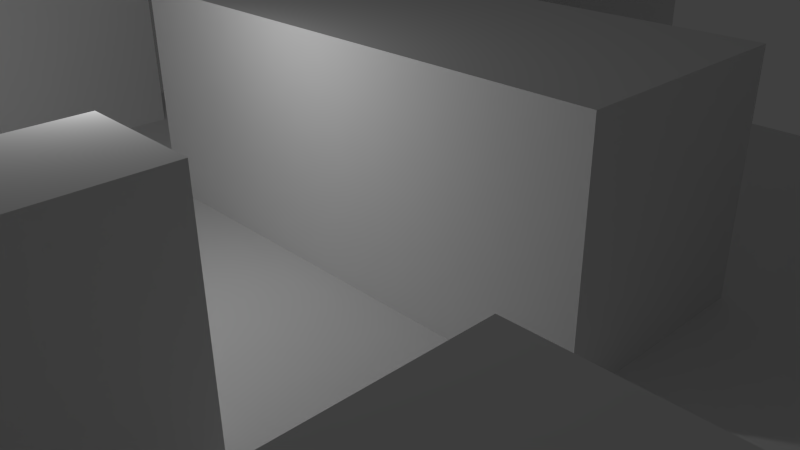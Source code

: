# Source: maze2.blend  (saved by Blender 2.75.0; exported with 4.5.12 LTS)
import bpy
from mathutils import Matrix  # noqa: F401  (used for matrix-valued properties, if any)

bpy.ops.wm.read_factory_settings(use_empty=True)
scene = bpy.context.scene
scene.name = 'Scene'

# ---- collections
col_collection_1 = bpy.data.collections.new('Collection 1'); scene.collection.children.link(col_collection_1)

# ---- materials (node trees are filled in below, after node groups)
mat_floor = bpy.data.materials.new('Floor')
mat_floor.alpha_threshold = 0.0
mat_floor.use_transparent_shadow = False
mat_floor.roughness = 0.5
mat_floor.specular_intensity = 0.0
mat_walls = bpy.data.materials.new('Walls')
mat_walls.alpha_threshold = 0.0
mat_walls.use_transparent_shadow = False
mat_walls.roughness = 0.5
mat_walls.specular_intensity = 0.0

# ---- material node trees

# ---- world
world_world = bpy.data.worlds.new('World'); scene.world = world_world
world_world.color = (0.05088, 0.05088, 0.05088)
world_world.use_sun_shadow = False
world_world.sun_shadow_jitter_overblur = 0.0
world_world.cycles.sampling_method = 'MANUAL'
world_world.cycles.sample_map_resolution = 256

# ---- cameras
cam_camera = bpy.data.cameras.new('Camera')
cam_camera.clip_end = 100.0
cam_camera.lens = 35.0
cam_camera.sensor_width = 32.0
cam_camera.sensor_height = 18.0
cam_camera.ortho_scale = 7.314
cam_camera.dof.focus_distance = 0.0
cam_camera.dof.aperture_fstop = 128.0

# ---- lights
light_lamp = bpy.data.lights.new('Lamp', 'POINT')
light_lamp.transmission_factor = 0.0
light_lamp.cutoff_distance = 30.0
light_lamp.energy = 100.0
light_lamp.shadow_buffer_clip_start = 1.001
light_lamp.shadow_soft_size = 0.1
light_lamp.shadow_maximum_resolution = 0.006
light_lamp.use_absolute_resolution = True
light_lamp.cycles.use_multiple_importance_sampling = False

# ---- meshes
me_plane = bpy.data.meshes.new('Plane')
me_plane.from_pydata([(-1.0, -1.0, 0.0), (1.0, -1.0, 0.0), (-1.0, 1.0, 0.0), (1.0, 1.0, 0.0), (-1.0, 0.8182, 0.0), (-1.0, 0.6364, 0.0), (-1.0, 0.4545, 0.0), (-1.0, 0.2727, 0.0), (-1.0, 0.09091, 0.0), (-1.0, -0.09091, 0.0), (-1.0, -0.2727, 0.0), (-1.0, -0.4545, 0.0), (-1.0, -0.6364, 0.0), (-1.0, -0.8182, 0.0), (-0.8182, -1.0, 0.0), (-0.6364, -1.0, 0.0), (-0.4545, -1.0, 0.0), (-0.2727, -1.0, 0.0), (-0.09091, -1.0, 0.0), (0.09091, -1.0, 0.0), (0.2727, -1.0, 0.0), (0.4545, -1.0, 0.0), (0.6364, -1.0, 0.0), (0.8182, -1.0, 0.0), (1.0, -0.8182, 0.0), (1.0, -0.6364, 0.0), (1.0, -0.4545, 0.0), (1.0, -0.2727, 0.0), (1.0, -0.09091, 0.0), (1.0, 0.09091, 0.0), (1.0, 0.2727, 0.0), (1.0, 0.4545, 0.0), (1.0, 0.6364, 0.0), (1.0, 0.8182, 0.0), (0.8182, 1.0, 0.0), (0.6364, 1.0, 0.0), (0.4545, 1.0, 0.0), (0.2727, 1.0, 0.0), (0.09091, 1.0, 0.0), (-0.09091, 1.0, 0.0), (-0.2727, 1.0, 0.0), (-0.4545, 1.0, 0.0), (-0.6364, 1.0, 0.0), (-0.8182, 1.0, 0.0), (-0.8182, -0.4545, 0.0), (-0.8182, -0.2727, 0.0), (-0.8182, -0.09091, 0.0), (-0.8182, 0.09091, 0.0), (-0.8182, 0.2727, 0.0), (-0.8182, 0.4545, 0.0), (-0.8182, 0.6364, 0.0), (-0.8182, 0.8182, 0.0), (-0.6364, -0.8182, 0.0), (-0.6364, -0.6364, 0.0), (-0.6364, -0.4545, 0.0), (-0.6364, -0.2727, 0.0), (-0.6364, -0.09091, 0.0), (-0.6364, 0.09091, 0.0), (-0.6364, 0.2727, 0.0), (-0.6364, 0.4545, 0.0), (-0.6364, 0.6364, 0.0), (-0.6364, 0.8182, 0.0), (-0.4545, -0.8182, 0.0), (-0.4545, -0.6364, 0.0), (-0.4545, -0.4545, 0.0), (-0.4545, -0.2727, 0.0), (-0.4545, -0.09091, 0.0), (-0.4545, 0.09091, 0.0), (-0.4545, 0.2727, 0.0), (-0.4545, 0.4545, 0.0), (-0.4545, 0.6364, 0.0), (-0.4545, 0.8182, 0.0), (-0.2727, -0.8182, 0.0), (-0.2727, -0.6364, 0.0), (-0.2727, -0.4545, 0.0), (-0.2727, -0.2727, 0.0), (-0.2727, -0.09091, 0.0), (-0.2727, 0.2727, 0.0), (-0.2727, 0.4545, 0.0), (-0.2727, 0.6364, 0.0), (-0.09091, -0.8182, 0.0), (-0.09091, -0.6364, 0.0), (-0.09091, -0.4545, 0.0), (-0.09091, -0.2727, 0.0), (-0.09091, -0.09091, 0.0), (-0.09091, 0.2727, 0.0), (-0.09091, 0.4545, 0.0), (-0.09091, 0.6364, 0.0), (-0.09091, 0.8182, 0.0), (0.09091, -0.8182, 0.0), (0.09091, -0.6364, 0.0), (0.09091, -0.4545, 0.0), (0.09091, -0.2727, 0.0), (0.09091, -0.09091, 0.0), (0.09091, 0.2727, 0.0), (0.09091, 0.4545, 0.0), (0.09091, 0.6364, 0.0), (0.09091, 0.8182, 0.0), (0.2727, -0.8182, 0.0), (0.2727, -0.6364, 0.0), (0.2727, -0.4545, 0.0), (0.2727, -0.2727, 0.0), (0.2727, -0.09091, 0.0), (0.2727, 0.2727, 0.0), (0.2727, 0.4545, 0.0), (0.2727, 0.6364, 0.0), (0.2727, 0.8182, 0.0), (0.4545, -0.8182, 0.0), (0.4545, -0.6364, 0.0), (0.4545, -0.4545, 0.0), (0.4545, -0.2727, 0.0), (0.4545, -0.09091, 0.0), (0.4545, 0.09091, 0.0), (0.4545, 0.2727, 0.0), (0.4545, 0.4545, 0.0), (0.4545, 0.6364, 0.0), (0.4545, 0.8182, 0.0), (0.6364, -0.8182, 0.0), (0.6364, -0.6364, 0.0), (0.6364, -0.4545, 0.0), (0.6364, -0.2727, 0.0), (0.6364, -0.09091, 0.0), (0.6364, 0.09091, 0.0), (0.6364, 0.2727, 0.0), (0.6364, 0.4545, 0.0), (0.6364, 0.6364, 0.0), (0.6364, 0.8182, 0.0), (0.8182, -0.8182, 0.0), (0.8182, -0.6364, 0.0), (0.8182, -0.4545, 0.0), (0.8182, -0.2727, 0.0), (0.8182, -0.09091, 0.0), (0.8182, 0.09091, 0.0), (0.8182, 0.2727, 0.0), (0.8182, 0.4545, 0.0), (0.8182, 0.6364, 0.0), (-1.0, -0.8182, 0.3708), (-1.0, -1.0, 0.3708), (0.8182, -1.0, 0.3708), (1.0, -1.0, 0.3708), (1.0, 0.8182, 0.3708), (1.0, 1.0, 0.3708), (-1.0, 0.09091, 0.3708), (-1.0, -0.09091, 0.3708), (-1.0, -0.2727, 0.3708), (-1.0, -0.4545, 0.3708), (-1.0, -0.6364, 0.3708), (-0.8182, -1.0, 0.3708), (-0.6364, -1.0, 0.3708), (0.09091, -1.0, 0.3708), (0.2727, -1.0, 0.3708), (1.0, -0.8182, 0.3708), (1.0, -0.6364, 0.3708), (1.0, -0.4545, 0.3708), (1.0, 0.09091, 0.3708), (1.0, 0.2727, 0.3708), (1.0, 0.4545, 0.3708), (1.0, 0.6364, 0.3708), (0.8182, 1.0, 0.3708), (0.6364, 1.0, 0.3708), (-0.09091, 1.0, 0.3708), (-0.2727, 1.0, 0.3708), (-0.4545, 1.0, 0.3708), (-0.8182, -0.8182, 0.3708), (-0.8182, -0.6364, 0.3708), (-0.8182, -0.4545, 0.3708), (-0.8182, -0.2727, 0.3708), (-0.8182, -0.09091, 0.3708), (-0.8182, 0.09091, 0.3708), (-0.6364, -0.8182, 0.3708), (-0.6364, -0.6364, 0.3708), (-0.6364, -0.4545, 0.3708), (-0.4545, 0.8182, 0.3708), (-0.4545, -0.6364, 0.3708), (-0.4545, -0.4545, 0.3708), (-0.4545, -0.09091, 0.3708), (-0.4545, 0.09091, 0.3708), (-0.4545, 0.2727, 0.3708), (-0.4545, 0.6364, 0.3708), (-0.2727, 0.8182, 0.3708), (-0.2727, -0.6364, 0.3708), (-0.2727, -0.4545, 0.3708), (-0.2727, -0.09091, 0.3708), (-0.2727, 0.09091, 0.3708), (-0.2727, 0.2727, 0.3708), (-0.2727, 0.6364, 0.3708), (-0.09091, 0.8182, 0.3708), (-0.09091, -0.09091, 0.3708), (-0.09091, 0.09091, 0.3708), (-0.09091, 0.2727, 0.3708), (-0.09091, 0.6364, 0.3708), (0.09091, -0.8182, 0.3708), (0.09091, -0.6364, 0.3708), (0.09091, -0.4545, 0.3708), (0.09091, -0.09091, 0.3708), (0.09091, 0.09091, 0.3708), (0.09091, 0.2727, 0.3708), (0.2727, -0.8182, 0.3708), (0.2727, -0.6364, 0.3708), (0.2727, -0.4545, 0.3708), (0.2727, -0.09091, 0.3708), (0.2727, 0.09091, 0.3708), (0.2727, 0.2727, 0.3708), (0.4545, -0.09091, 0.3708), (0.4545, 0.09091, 0.3708), (0.4545, 0.2727, 0.3708), (0.6364, 0.8182, 0.3708), (0.6364, -0.6364, 0.3708), (0.6364, -0.4545, 0.3708), (0.6364, 0.6364, 0.3708), (0.8182, 0.8182, 0.3708), (0.8182, -0.8182, 0.3708), (0.8182, -0.6364, 0.3708), (0.8182, -0.4545, 0.3708), (0.8182, 0.09091, 0.3708), (0.8182, 0.2727, 0.3708), (0.8182, 0.4545, 0.3708), (0.8182, 0.6364, 0.3708)], [], [(66, 76, 182, 175), (4, 51, 43, 2), (51, 61, 42, 43), (61, 71, 41, 42), (119, 118, 207, 208), (29, 30, 155, 154), (88, 97, 38, 39), (97, 106, 37, 38), (106, 116, 36, 37), (116, 126, 35, 36), (15, 52, 169, 148), (74, 64, 174, 181), (33, 3, 141, 140), (47, 8, 142, 168), (63, 73, 180, 173), (73, 74, 181, 180), (35, 126, 206, 159), (8, 47, 48, 7), (7, 48, 49, 6), (6, 49, 50, 5), (5, 50, 51, 4), (23, 1, 139, 138), (94, 85, 189, 196), (13, 0, 137, 136), (44, 54, 55, 45), (45, 55, 56, 46), (46, 56, 57, 47), (47, 57, 58, 48), (48, 58, 59, 49), (49, 59, 60, 50), (50, 60, 61, 51), (15, 16, 62, 52), (52, 62, 63, 53), (25, 26, 153, 152), (54, 64, 65, 55), (55, 65, 66, 56), (56, 66, 67, 57), (57, 67, 68, 58), (58, 68, 69, 59), (59, 69, 70, 60), (60, 70, 71, 61), (16, 17, 72, 62), (62, 72, 73, 63), (24, 25, 152, 151), (64, 74, 75, 65), (65, 75, 76, 66), (84, 93, 194, 187), (1, 24, 151, 139), (68, 77, 78, 69), (69, 78, 79, 70), (46, 47, 168, 167), (17, 18, 80, 72), (72, 80, 81, 73), (73, 81, 82, 74), (74, 82, 83, 75), (75, 83, 84, 76), (71, 70, 178, 172), (91, 90, 192, 193), (77, 85, 86, 78), (78, 86, 87, 79), (112, 113, 205, 204), (18, 19, 89, 80), (80, 89, 90, 81), (81, 90, 91, 82), (82, 91, 92, 83), (83, 92, 93, 84), (132, 29, 154, 214), (45, 46, 167, 166), (85, 94, 95, 86), (86, 95, 96, 87), (87, 96, 97, 88), (90, 89, 191, 192), (111, 112, 204, 203), (44, 45, 166, 165), (91, 100, 101, 92), (92, 101, 102, 93), (89, 19, 149, 191), (135, 134, 216, 217), (94, 103, 104, 95), (95, 104, 105, 96), (96, 105, 106, 97), (20, 21, 107, 98), (98, 107, 108, 99), (99, 108, 109, 100), (100, 109, 110, 101), (101, 110, 111, 102), (68, 67, 176, 177), (113, 103, 202, 205), (103, 113, 114, 104), (104, 114, 115, 105), (105, 115, 116, 106), (21, 22, 117, 107), (107, 117, 118, 108), (108, 118, 119, 109), (109, 119, 120, 110), (110, 120, 121, 111), (111, 121, 122, 112), (112, 122, 123, 113), (113, 123, 124, 114), (114, 124, 125, 115), (115, 125, 126, 116), (22, 23, 127, 117), (117, 127, 128, 118), (26, 129, 213, 153), (119, 129, 130, 120), (120, 130, 131, 121), (121, 131, 132, 122), (122, 132, 133, 123), (123, 133, 134, 124), (124, 134, 135, 125), (134, 133, 215, 216), (19, 20, 150, 149), (67, 66, 175, 176), (87, 88, 186, 190), (129, 26, 27, 130), (130, 27, 28, 131), (131, 28, 29, 132), (133, 132, 214, 215), (64, 54, 171, 174), (79, 87, 190, 185), (102, 111, 203, 200), (210, 140, 141, 158), (172, 179, 161, 162), (179, 186, 160, 161), (206, 210, 158, 159), (137, 147, 163, 136), (136, 163, 164, 146), (146, 164, 165, 145), (145, 165, 166, 144), (144, 166, 167, 143), (143, 167, 168, 142), (147, 148, 169, 163), (163, 169, 170, 164), (164, 170, 171, 165), (170, 173, 174, 171), (173, 180, 181, 174), (175, 182, 183, 176), (176, 183, 184, 177), (178, 185, 179, 172), (182, 187, 188, 183), (183, 188, 189, 184), (185, 190, 186, 179), (187, 194, 195, 188), (188, 195, 196, 189), (149, 150, 197, 191), (191, 197, 198, 192), (192, 198, 199, 193), (194, 200, 201, 195), (195, 201, 202, 196), (200, 203, 204, 201), (201, 204, 205, 202), (207, 212, 213, 208), (209, 217, 210, 206), (138, 139, 151, 211), (211, 151, 152, 212), (212, 152, 153, 213), (214, 154, 155, 215), (215, 155, 156, 216), (216, 156, 157, 217), (217, 157, 140, 210), (52, 53, 170, 169), (30, 31, 156, 155), (31, 32, 157, 156), (20, 98, 197, 150), (100, 91, 193, 199), (77, 68, 177, 184), (32, 33, 140, 157), (98, 99, 198, 197), (3, 34, 158, 141), (99, 100, 199, 198), (93, 102, 200, 194), (70, 79, 185, 178), (54, 44, 165, 171), (34, 35, 159, 158), (8, 9, 143, 142), (118, 128, 212, 207), (88, 39, 160, 186), (9, 10, 144, 143), (129, 119, 208, 213), (103, 94, 196, 202), (10, 11, 145, 144), (126, 125, 209, 206), (11, 12, 146, 145), (12, 13, 136, 146), (127, 23, 138, 211), (41, 71, 172, 162), (39, 40, 161, 160), (0, 14, 147, 137), (128, 127, 211, 212), (76, 84, 187, 182), (40, 41, 162, 161), (14, 15, 148, 147), (125, 135, 217, 209), (85, 77, 184, 189), (53, 63, 173, 170)])
me_plane.polygons.foreach_set('material_index', [1, 0, 0, 0, 1, 1, 0, 0, 0, 0, 1, 1, 1, 1, 1, 1, 1, 0, 0, 0, 0, 1, 1, 1, 0, 0, 0, 0, 0, 0, 0, 0, 0, 1, 0, 0, 0, 0, 0, 0, 0, 0, 0, 1, 0, 0, 1, 1, 0, 0, 1, 0, 0, 0, 0, 0, 1, 1, 0, 0, 1, 0, 0, 0, 0, 0, 1, 1, 0, 0, 0, 1, 1, 1, 0, 0, 1, 1, 0, 0, 0, 0, 0, 0, 0, 0, 1, 1, 0, 0, 0, 0, 0, 0, 0, 0, 0, 0, 0, 0, 0, 0, 0, 1, 0, 0, 0, 0, 0, 0, 1, 1, 1, 1, 0, 0, 0, 1, 1, 1, 1, 0, 0, 0, 0, 0, 0, 0, 0, 0, 0, 0, 0, 0, 0, 0, 0, 0, 0, 0, 0, 0, 0, 0, 0, 0, 0, 0, 0, 0, 0, 0, 0, 0, 0, 0, 0, 0, 0, 0, 1, 1, 1, 1, 1, 1, 1, 1, 1, 1, 1, 1, 1, 1, 1, 1, 1, 1, 1, 1, 1, 1, 1, 1, 1, 1, 1, 1, 1, 1, 1, 1, 1, 1, 1])
_uv = me_plane.uv_layers.new(name='UVMap')
_uv.uv.foreach_set('vector', [0.0002155, 7.483e-05, 0.2002, 0.0001695, 0.2, 0.5597, 7.483e-05, 0.5596, -0.7713, 1.54, -0.5401, 1.54, -0.5401, 1.771, -0.7713, 1.771, -0.5401, 1.54, -0.309, 1.54, -0.309, 1.771, -0.5401, 1.771, -0.309, 1.54, -0.07785, 1.54, -0.07785, 1.771, -0.309, 1.771, 0.6667, 0.0001345, 0.9999, 0.0001346, 0.9999, 0.9324, 0.6667, 0.9324, 0.0002155, 7.483e-05, 0.2002, 0.0001696, 0.2, 0.5597, 7.483e-05, 0.5596, 0.3844, 1.54, 0.6156, 1.54, 0.6156, 1.771, 0.3844, 1.771, 0.6156, 1.54, 0.8467, 1.54, 0.8467, 1.771, 0.6156, 1.771, 0.8467, 1.54, 1.078, 1.54, 1.078, 1.771, 0.8467, 1.771, 1.078, 1.54, 1.309, 1.54, 1.309, 1.771, 1.078, 1.771, 0.6001, 0.0001052, 0.8, 0.0001999, 0.7999, 0.5595, 0.6, 0.5594, 0.7498, 0.6994, 0.4999, 0.6994, 0.4999, 0.0001143, 0.7498, 0.0001142, 0.8, 0.0004538, 0.9999, 0.0005484, 0.9998, 0.56, 0.7998, 0.5599, 5.981e-05, 5.977e-05, 0.3574, 5.981e-05, 0.3574, 0.9999, 5.977e-05, 0.9999, 0.3574, 8.456e-05, 0.7147, 8.453e-05, 0.7147, 0.9999, 0.3574, 0.9999, 5.977e-05, 5.977e-05, 0.3574, 5.98e-05, 0.3574, 0.9999, 5.977e-05, 0.9999, 0.6001, 0.0001052, 0.8, 0.0001053, 0.8, 0.5595, 0.6001, 0.5595, -0.7713, 0.6156, -0.5401, 0.6156, -0.5401, 0.8467, -0.7713, 0.8467, -0.7713, 0.8467, -0.5401, 0.8467, -0.5401, 1.078, -0.7713, 1.078, -0.7713, 1.078, -0.5401, 1.078, -0.5401, 1.309, -0.7713, 1.309, -0.7713, 1.309, -0.5401, 1.309, -0.5401, 1.54, -0.7713, 1.54, 5.977e-05, 5.977e-05, 0.3574, 5.977e-05, 0.3574, 0.9999, 5.977e-05, 0.9999, 0.6, 0.5596, 0.4, 0.5596, 0.4, 7.491e-05, 0.6, 7.493e-05, 0.1667, 0.4664, 6.862e-05, 0.4664, 6.828e-05, 6.845e-05, 0.1667, 6.837e-05, -0.5401, -0.07785, -0.309, -0.07785, -0.309, 0.1533, -0.5401, 0.1533, -0.5401, 0.1533, -0.309, 0.1533, -0.309, 0.3844, -0.5401, 0.3844, -0.5401, 0.3844, -0.309, 0.3844, -0.309, 0.6156, -0.5401, 0.6156, -0.5401, 0.6156, -0.309, 0.6156, -0.309, 0.8467, -0.5401, 0.8467, -0.5401, 0.8467, -0.309, 0.8467, -0.309, 1.078, -0.5401, 1.078, -0.5401, 1.078, -0.309, 1.078, -0.309, 1.309, -0.5401, 1.309, -0.5401, 1.309, -0.309, 1.309, -0.309, 1.54, -0.5401, 1.54, -0.309, -0.7713, -0.07785, -0.7713, -0.07785, -0.5401, -0.309, -0.5401, -0.309, -0.5401, -0.07785, -0.5401, -0.07785, -0.309, -0.309, -0.309, 0.6667, 0.0004124, 0.9999, 0.0005702, 0.9997, 0.9329, 0.6665, 0.9328, -0.309, -0.07785, -0.07785, -0.07785, -0.07785, 0.1533, -0.309, 0.1533, -0.309, 0.1533, -0.07785, 0.1533, -0.07785, 0.3844, -0.309, 0.3844, -0.309, 0.3844, -0.07785, 0.3844, -0.07785, 0.6156, -0.309, 0.6156, -0.309, 0.6156, -0.07785, 0.6156, -0.07785, 0.8467, -0.309, 0.8467, -0.309, 0.8467, -0.07785, 0.8467, -0.07785, 1.078, -0.309, 1.078, -0.309, 1.078, -0.07785, 1.078, -0.07785, 1.309, -0.309, 1.309, -0.309, 1.309, -0.07785, 1.309, -0.07785, 1.54, -0.309, 1.54, -0.07785, -0.7713, 0.1533, -0.7713, 0.1533, -0.5401, -0.07785, -0.5401, -0.07785, -0.5401, 0.1533, -0.5401, 0.1533, -0.309, -0.07785, -0.309, 0.3335, 0.0002545, 0.6667, 0.0004124, 0.6665, 0.9328, 0.3333, 0.9326, -0.07785, -0.07785, 0.1533, -0.07785, 0.1533, 0.1533, -0.07785, 0.1533, -0.07785, 0.1533, 0.1533, 0.1533, 0.1533, 0.3844, -0.07785, 0.3844, 0.4001, 0.0002642, 0.6, 0.000359, 0.5999, 0.5599, 0.4, 0.5598, 0.0003311, 9.657e-05, 0.3335, 0.0002545, 0.3333, 0.9326, 9.657e-05, 0.9325, -0.07785, 0.8467, 0.1533, 0.8467, 0.1533, 1.078, -0.07785, 1.078, -0.07785, 1.078, 0.1533, 1.078, 0.1533, 1.309, -0.07785, 1.309, 0.3999, 0.0001052, 0.5998, 0.0001052, 0.5998, 0.5594, 0.3999, 0.5594, 0.1533, -0.7713, 0.3844, -0.7713, 0.3844, -0.5401, 0.1533, -0.5401, 0.1533, -0.5401, 0.3844, -0.5401, 0.3844, -0.309, 0.1533, -0.309, 0.1533, -0.309, 0.3844, -0.309, 0.3844, -0.07785, 0.1533, -0.07785, 0.1533, -0.07785, 0.3844, -0.07785, 0.3844, 0.1533, 0.1533, 0.1533, 0.1533, 0.1533, 0.3844, 0.1533, 0.3844, 0.3844, 0.1533, 0.3844, 0.3575, 0.0002537, 0.7147, 0.0004228, 0.7144, 0.9999, 0.3573, 0.9997, 0.9999, 0.9327, 0.6666, 0.9327, 0.6666, 9.66e-05, 0.9999, 9.656e-05, 0.1533, 0.8467, 0.3844, 0.8467, 0.3844, 1.078, 0.1533, 1.078, 0.1533, 1.078, 0.3844, 1.078, 0.3844, 1.309, 0.1533, 1.309, 0.3574, 8.453e-05, 0.7147, 8.453e-05, 0.7147, 0.9999, 0.3574, 0.9999, 0.3844, -0.7713, 0.6156, -0.7713, 0.6156, -0.5401, 0.3844, -0.5401, 0.3844, -0.5401, 0.6156, -0.5401, 0.6156, -0.309, 0.3844, -0.309, 0.3844, -0.309, 0.6156, -0.309, 0.6156, -0.07785, 0.3844, -0.07785, 0.3844, -0.07785, 0.6156, -0.07785, 0.6156, 0.1533, 0.3844, 0.1533, 0.3844, 0.1533, 0.6156, 0.1533, 0.6156, 0.3844, 0.3844, 0.3844, 0.3576, 0.0001195, 0.7149, 0.0001196, 0.7149, 0.9999, 0.3576, 0.9999, 0.2, 0.0001053, 0.3999, 0.0001052, 0.3999, 0.5594, 0.2, 0.5594, 0.3844, 0.8467, 0.6156, 0.8467, 0.6156, 1.078, 0.3844, 1.078, 0.3844, 1.078, 0.6156, 1.078, 0.6156, 1.309, 0.3844, 1.309, 0.3844, 1.309, 0.6156, 1.309, 0.6156, 1.54, 0.3844, 1.54, 0.6666, 0.9327, 0.3334, 0.9327, 0.3334, 9.68e-05, 0.6666, 9.66e-05, 8.453e-05, 8.473e-05, 0.3574, 8.453e-05, 0.3574, 0.9999, 8.497e-05, 0.9999, 0.0001052, 0.0001052, 0.2, 0.0001053, 0.2, 0.5594, 0.0001052, 0.5594, 0.6156, -0.07785, 0.8467, -0.07785, 0.8467, 0.1533, 0.6156, 0.1533, 0.6156, 0.1533, 0.8467, 0.1533, 0.8467, 0.3844, 0.6156, 0.3844, 0.3334, 0.9327, 9.707e-05, 0.9327, 9.656e-05, 9.709e-05, 0.3334, 9.68e-05, 0.5999, 0.5595, 0.3999, 0.5595, 0.3999, 0.0001052, 0.5999, 0.0001052, 0.6156, 0.8467, 0.8467, 0.8467, 0.8467, 1.078, 0.6156, 1.078, 0.6156, 1.078, 0.8467, 1.078, 0.8467, 1.309, 0.6156, 1.309, 0.6156, 1.309, 0.8467, 1.309, 0.8467, 1.54, 0.6156, 1.54, 0.8467, -0.7713, 1.078, -0.7713, 1.078, -0.5401, 0.8467, -0.5401, 0.8467, -0.5401, 1.078, -0.5401, 1.078, -0.309, 0.8467, -0.309, 0.8467, -0.309, 1.078, -0.309, 1.078, -0.07785, 0.8467, -0.07785, 0.8467, -0.07785, 1.078, -0.07785, 1.078, 0.1533, 0.8467, 0.1533, 0.8467, 0.1533, 1.078, 0.1533, 1.078, 0.3844, 0.8467, 0.3844, 8.453e-05, 8.473e-05, 0.3574, 8.453e-05, 0.3574, 0.9999, 8.494e-05, 0.9999, 0.9999, 0.5596, 0.8, 0.5596, 0.8, 7.489e-05, 0.9999, 7.48e-05, 0.8467, 0.8467, 1.078, 0.8467, 1.078, 1.078, 0.8467, 1.078, 0.8467, 1.078, 1.078, 1.078, 1.078, 1.309, 0.8467, 1.309, 0.8467, 1.309, 1.078, 1.309, 1.078, 1.54, 0.8467, 1.54, 1.078, -0.7713, 1.309, -0.7713, 1.309, -0.5401, 1.078, -0.5401, 1.078, -0.5401, 1.309, -0.5401, 1.309, -0.309, 1.078, -0.309, 1.078, -0.309, 1.309, -0.309, 1.309, -0.07785, 1.078, -0.07785, 1.078, -0.07785, 1.309, -0.07785, 1.309, 0.1533, 1.078, 0.1533, 1.078, 0.1533, 1.309, 0.1533, 1.309, 0.3844, 1.078, 0.3844, 1.078, 0.3844, 1.309, 0.3844, 1.309, 0.6156, 1.078, 0.6156, 1.078, 0.6156, 1.309, 0.6156, 1.309, 0.8467, 1.078, 0.8467, 1.078, 0.8467, 1.309, 0.8467, 1.309, 1.078, 1.078, 1.078, 1.078, 1.078, 1.309, 1.078, 1.309, 1.309, 1.078, 1.309, 1.078, 1.309, 1.309, 1.309, 1.309, 1.54, 1.078, 1.54, 1.309, -0.7713, 1.54, -0.7713, 1.54, -0.5401, 1.309, -0.5401, 1.309, -0.5401, 1.54, -0.5401, 1.54, -0.309, 1.309, -0.309, 8.453e-05, 8.453e-05, 0.3574, 8.46e-05, 0.3574, 0.9999, 8.453e-05, 0.9999, 1.309, -0.07785, 1.54, -0.07785, 1.54, 0.1533, 1.309, 0.1533, 1.309, 0.1533, 1.54, 0.1533, 1.54, 0.3844, 1.309, 0.3844, 1.309, 0.3844, 1.54, 0.3844, 1.54, 0.6156, 1.309, 0.6156, 1.309, 0.6156, 1.54, 0.6156, 1.54, 0.8467, 1.309, 0.8467, 1.309, 0.8467, 1.54, 0.8467, 1.54, 1.078, 1.309, 1.078, 1.309, 1.078, 1.54, 1.078, 1.54, 1.309, 1.309, 1.309, 0.3999, 0.5595, 0.2, 0.5595, 0.2, 0.0001053, 0.3999, 0.0001052, 5.977e-05, 5.986e-05, 0.3574, 5.977e-05, 0.3574, 0.9999, 6.014e-05, 0.9999, 0.3574, 8.453e-05, 0.7147, 8.453e-05, 0.7147, 0.9999, 0.3574, 0.9999, 8.48e-05, 8.453e-05, 0.3574, 8.46e-05, 0.3574, 0.9999, 8.453e-05, 0.9999, 1.54, -0.07785, 1.771, -0.07785, 1.771, 0.1533, 1.54, 0.1533, 1.54, 0.1533, 1.771, 0.1533, 1.771, 0.3844, 1.54, 0.3844, 1.54, 0.3844, 1.771, 0.3844, 1.771, 0.6156, 1.54, 0.6156, 0.2, 0.5595, 0.0001052, 0.5595, 0.0001053, 0.0001052, 0.2, 0.0001053, 0.4999, 0.6994, 0.25, 0.6994, 0.25, 0.0001144, 0.4999, 0.0001143, 0.3574, 8.461e-05, 0.7147, 8.457e-05, 0.7147, 0.9999, 0.3574, 0.9999, 0.8, 0.0004538, 0.9999, 0.0005485, 0.9998, 0.56, 0.7998, 0.5599, 1.54, 1.54, 1.771, 1.54, 1.771, 1.771, 1.54, 1.771, -0.07785, 1.54, 0.1533, 1.54, 0.1533, 1.771, -0.07785, 1.771, 0.1533, 1.54, 0.3844, 1.54, 0.3844, 1.771, 0.1533, 1.771, 1.309, 1.54, 1.54, 1.54, 1.54, 1.771, 1.309, 1.771, -0.7713, -0.7713, -0.5401, -0.7713, -0.5401, -0.5401, -0.7713, -0.5401, -0.7713, -0.5401, -0.5401, -0.5401, -0.5401, -0.309, -0.7713, -0.309, -0.7713, -0.309, -0.5401, -0.309, -0.5401, -0.07785, -0.7713, -0.07785, -0.7713, -0.07785, -0.5401, -0.07785, -0.5401, 0.1533, -0.7713, 0.1533, -0.7713, 0.1533, -0.5401, 0.1533, -0.5401, 0.3844, -0.7713, 0.3844, -0.7713, 0.3844, -0.5401, 0.3844, -0.5401, 0.6156, -0.7713, 0.6156, -0.5401, -0.7713, -0.309, -0.7713, -0.309, -0.5401, -0.5401, -0.5401, -0.5401, -0.5401, -0.309, -0.5401, -0.309, -0.309, -0.5401, -0.309, -0.5401, -0.309, -0.309, -0.309, -0.309, -0.07785, -0.5401, -0.07785, -0.309, -0.309, -0.07785, -0.309, -0.07785, -0.07785, -0.309, -0.07785, -0.07785, -0.309, 0.1533, -0.309, 0.1533, -0.07785, -0.07785, -0.07785, -0.07785, 0.3844, 0.1533, 0.3844, 0.1533, 0.6156, -0.07785, 0.6156, -0.07785, 0.6156, 0.1533, 0.6156, 0.1533, 0.8467, -0.07785, 0.8467, -0.07785, 1.309, 0.1533, 1.309, 0.1533, 1.54, -0.07785, 1.54, 0.1533, 0.3844, 0.3844, 0.3844, 0.3844, 0.6156, 0.1533, 0.6156, 0.1533, 0.6156, 0.3844, 0.6156, 0.3844, 0.8467, 0.1533, 0.8467, 0.1533, 1.309, 0.3844, 1.309, 0.3844, 1.54, 0.1533, 1.54, 0.3844, 0.3844, 0.6156, 0.3844, 0.6156, 0.6156, 0.3844, 0.6156, 0.3844, 0.6156, 0.6156, 0.6156, 0.6156, 0.8467, 0.3844, 0.8467, 0.6156, -0.7713, 0.8467, -0.7713, 0.8467, -0.5401, 0.6156, -0.5401, 0.6156, -0.5401, 0.8467, -0.5401, 0.8467, -0.309, 0.6156, -0.309, 0.6156, -0.309, 0.8467, -0.309, 0.8467, -0.07785, 0.6156, -0.07785, 0.6156, 0.3844, 0.8467, 0.3844, 0.8467, 0.6156, 0.6156, 0.6156, 0.6156, 0.6156, 0.8467, 0.6156, 0.8467, 0.8467, 0.6156, 0.8467, 0.8467, 0.3844, 1.078, 0.3844, 1.078, 0.6156, 0.8467, 0.6156, 0.8467, 0.6156, 1.078, 0.6156, 1.078, 0.8467, 0.8467, 0.8467, 1.309, -0.309, 1.54, -0.309, 1.54, -0.07785, 1.309, -0.07785, 1.309, 1.309, 1.54, 1.309, 1.54, 1.54, 1.309, 1.54, 1.54, -0.7713, 1.771, -0.7713, 1.771, -0.5401, 1.54, -0.5401, 1.54, -0.5401, 1.771, -0.5401, 1.771, -0.309, 1.54, -0.309, 1.54, -0.309, 1.771, -0.309, 1.771, -0.07785, 1.54, -0.07785, 1.54, 0.6156, 1.771, 0.6156, 1.771, 0.8467, 1.54, 0.8467, 1.54, 0.8467, 1.771, 0.8467, 1.771, 1.078, 1.54, 1.078, 1.54, 1.078, 1.771, 1.078, 1.771, 1.309, 1.54, 1.309, 1.54, 1.309, 1.771, 1.309, 1.771, 1.54, 1.54, 1.54, 0.8, 0.0001999, 0.9999, 0.0002947, 0.9998, 0.5596, 0.7999, 0.5595, 0.2002, 0.0001696, 0.4001, 0.0002643, 0.4, 0.5598, 0.2, 0.5597, 0.4001, 0.0002643, 0.6, 0.000359, 0.5999, 0.5599, 0.4, 0.5598, 0.0003311, 9.657e-05, 0.3335, 0.0002545, 0.3333, 0.9326, 9.657e-05, 0.9325, 0.75, 0.0001142, 0.9999, 0.0001142, 0.9999, 0.6994, 0.75, 0.6994, 0.2, 0.5596, 7.48e-05, 0.5596, 7.48e-05, 7.484e-05, 0.2, 7.482e-05, 0.6, 0.000359, 0.8, 0.0004538, 0.7998, 0.5599, 0.5999, 0.5599, 0.3335, 0.0002545, 0.6667, 0.0004124, 0.6665, 0.9328, 0.3333, 0.9326, 0.0003359, 8.453e-05, 0.3575, 0.0002537, 0.3573, 0.9997, 8.453e-05, 0.9996, 0.6667, 0.0004124, 0.9999, 0.0005702, 0.9997, 0.9329, 0.6665, 0.9328, 0.6, 0.000359, 0.8, 0.0004538, 0.7998, 0.5599, 0.5999, 0.5599, 8.462e-05, 8.453e-05, 0.3574, 8.461e-05, 0.3574, 0.9999, 8.453e-05, 0.9999, 0.25, 0.6994, 0.0001146, 0.6994, 0.0001142, 0.0001147, 0.25, 0.0001144, 0.3575, 0.0002537, 0.7147, 0.0004228, 0.7144, 0.9999, 0.3573, 0.9997, 0.9999, 0.4664, 0.8333, 0.4664, 0.8333, 6.837e-05, 0.9999, 6.837e-05, 5.977e-05, 5.977e-05, 0.3574, 5.985e-05, 0.3574, 0.9999, 5.977e-05, 0.9999, 0.3574, 8.46e-05, 0.7147, 8.454e-05, 0.7147, 0.9999, 0.3574, 0.9999, 0.8333, 0.4664, 0.6666, 0.4664, 0.6666, 6.837e-05, 0.8333, 6.837e-05, 0.3574, 8.46e-05, 0.7147, 8.463e-05, 0.7147, 0.9999, 0.3574, 0.9999, 0.8, 0.5596, 0.6, 0.5596, 0.6, 7.493e-05, 0.8, 7.489e-05, 0.6666, 0.4664, 0.5, 0.4664, 0.5, 6.833e-05, 0.6666, 6.837e-05, 0.8, 0.0001053, 0.9999, 0.0001053, 0.9999, 0.5595, 0.8, 0.5595, 0.5, 0.4664, 0.3334, 0.4664, 0.3334, 6.828e-05, 0.5, 6.833e-05, 0.3334, 0.4664, 0.1667, 0.4664, 0.1667, 6.837e-05, 0.3334, 6.828e-05, 0.3333, 0.0001346, 0.6664, 0.0001347, 0.6664, 0.9324, 0.3333, 0.9324, 0.0003359, 8.453e-05, 0.3575, 0.0002537, 0.3573, 0.9997, 8.453e-05, 0.9996, 0.0003357, 8.453e-05, 0.3575, 0.0002537, 0.3573, 0.9997, 8.453e-05, 0.9996, 8.453e-05, 8.453e-05, 0.3574, 8.457e-05, 0.3574, 0.9999, 8.453e-05, 0.9999, 0.0001345, 0.0001345, 0.3333, 0.0001346, 0.3333, 0.9324, 0.0001345, 0.9324, 0.2002, 0.0001695, 0.4001, 0.0002642, 0.4, 0.5598, 0.2, 0.5597, 0.3575, 0.0002537, 0.7147, 0.000423, 0.7144, 0.9999, 0.3573, 0.9997, 0.3574, 8.457e-05, 0.7147, 8.457e-05, 0.7147, 0.9999, 0.3574, 0.9999, 0.0001196, 0.0001195, 0.3574, 0.0001196, 0.3574, 0.9999, 0.0001195, 0.9999, 0.4, 0.5596, 0.2, 0.5596, 0.2, 7.482e-05, 0.4, 7.491e-05, 8.453e-05, 8.453e-05, 0.3574, 8.456e-05, 0.3574, 0.9999, 8.453e-05, 0.9999])
me_plane.materials.append(mat_floor)
me_plane.materials.append(mat_walls)
me_plane.use_remesh_preserve_volume = False
me_plane.use_remesh_preserve_attributes = False
me_plane.use_mirror_vertex_groups = False
me_plane.update()

# ---- objects
ob_plane = bpy.data.objects.new('Plane', me_plane)
ob_lamp = bpy.data.objects.new('Lamp', light_lamp)
ob_camera = bpy.data.objects.new('Camera', cam_camera)

# ---- transforms, parenting, visibility, modifiers, constraints
ob_plane.location = (0.0, 0.0, 0.0)
ob_plane.scale = (8.0, 8.0, 8.091)
ob_plane.lineart.crease_threshold = 0.0
ob_lamp.location = (-0.2837, -3.079, 3.638)
ob_lamp.rotation_euler = (0.6503, 0.05522, 1.866)
ob_lamp.lock_rotations_4d = False
ob_lamp.empty_display_type = 'ARROWS'
ob_lamp.color = (0.0, 0.0, 0.0, 0.0)
ob_lamp.hide_viewport = True
ob_lamp.lineart.crease_threshold = 0.0
ob_camera.location = (7.481, -6.508, 5.344)
ob_camera.rotation_euler = (1.109, 0.01082, 0.8149)
ob_camera.lock_rotations_4d = False
ob_camera.empty_display_type = 'ARROWS'
ob_camera.color = (0.0, 0.0, 0.0, 0.0)
ob_camera.hide_viewport = True
ob_camera.display_type = 'WIRE'
ob_camera.lineart.crease_threshold = 0.0

# ---- collection membership
col_collection_1.objects.link(ob_plane)
col_collection_1.objects.link(ob_lamp)
col_collection_1.objects.link(ob_camera)

# ---- scene / render settings (as saved in the file)
scene.camera = ob_camera
scene.frame_start = 1; scene.frame_end = 250; scene.frame_set(1)
scene.render.engine = 'BLENDER_EEVEE_NEXT'
scene.render.resolution_percentage = 50
scene.render.dither_intensity = 0.0
scene.cycles.use_denoising = False
scene.cycles.samples = 10
scene.cycles.sampling_pattern = 'TABULATED_SOBOL'
scene.cycles.light_sampling_threshold = 0.0
scene.cycles.use_adaptive_sampling = False
scene.cycles.use_light_tree = False
scene.cycles.blur_glossy = 0.0
scene.cycles.pixel_filter_type = 'GAUSSIAN'
scene.cycles.sample_clamp_indirect = 0.0
scene.view_settings.view_transform = 'Standard'
bpy.context.view_layer.update()
